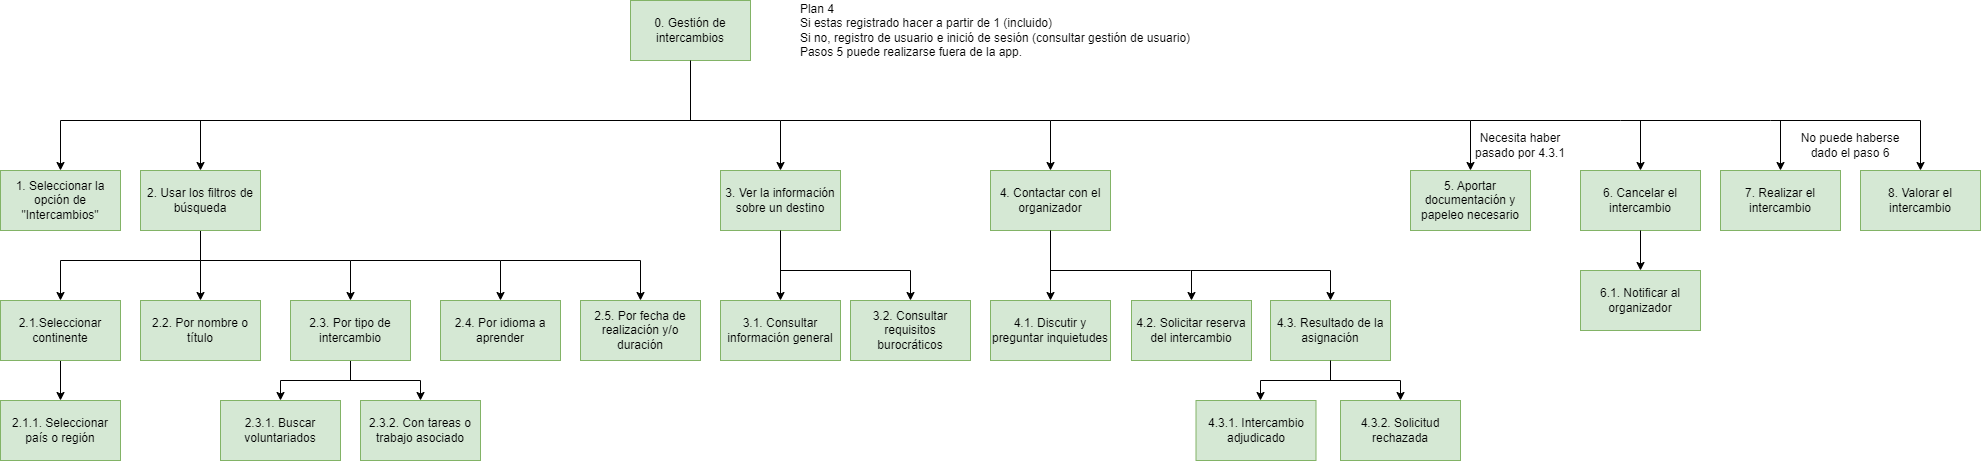

The diagram above was exported from draw.io. Its source (the exported page's mxGraphModel, read from the mxfile embedded in the PNG):
<mxGraphModel dx="1418" dy="820" grid="1" gridSize="10" guides="1" tooltips="1" connect="1" arrows="1" fold="1" page="1" pageScale="1" pageWidth="827" pageHeight="1169" math="0" shadow="0">
  <root>
    <mxCell id="0" />
    <mxCell id="1" parent="0" />
    <mxCell id="9MlCgphlbSjSNt_-1C9d-1" value="0. Gestión de intercambios" style="rounded=0;whiteSpace=wrap;html=1;fillColor=#d5e8d4;strokeColor=#82b366;" parent="1" vertex="1">
      <mxGeometry x="680" y="10" width="120" height="60" as="geometry" />
    </mxCell>
    <mxCell id="9MlCgphlbSjSNt_-1C9d-2" value="1. Seleccionar la opción de &quot;Intercambios&quot;" style="rounded=0;whiteSpace=wrap;html=1;" parent="1" vertex="1">
      <mxGeometry x="50" y="180" width="120" height="60" as="geometry" />
    </mxCell>
    <mxCell id="OqJqIVKsPhDtFeVqwoqi-12" style="edgeStyle=orthogonalEdgeStyle;rounded=0;orthogonalLoop=1;jettySize=auto;html=1;" parent="1" source="OqJqIVKsPhDtFeVqwoqi-1" target="OqJqIVKsPhDtFeVqwoqi-2" edge="1">
      <mxGeometry relative="1" as="geometry">
        <Array as="points">
          <mxPoint x="250" y="270" />
          <mxPoint x="110" y="270" />
        </Array>
      </mxGeometry>
    </mxCell>
    <mxCell id="OqJqIVKsPhDtFeVqwoqi-1" value="2. Usar los filtros de búsqueda" style="rounded=0;whiteSpace=wrap;html=1;" parent="1" vertex="1">
      <mxGeometry x="190" y="180" width="120" height="60" as="geometry" />
    </mxCell>
    <mxCell id="OqJqIVKsPhDtFeVqwoqi-2" value="2.1.Seleccionar continente" style="rounded=0;whiteSpace=wrap;html=1;" parent="1" vertex="1">
      <mxGeometry x="50" y="310" width="120" height="60" as="geometry" />
    </mxCell>
    <mxCell id="OqJqIVKsPhDtFeVqwoqi-5" value="3. Ver la información sobre un destino" style="rounded=0;whiteSpace=wrap;html=1;fillColor=#d5e8d4;strokeColor=#82b366;" parent="1" vertex="1">
      <mxGeometry x="770" y="180" width="120" height="60" as="geometry" />
    </mxCell>
    <mxCell id="OqJqIVKsPhDtFeVqwoqi-6" value="4. Contactar con el organizador" style="rounded=0;whiteSpace=wrap;html=1;fillColor=#d5e8d4;strokeColor=#82b366;" parent="1" vertex="1">
      <mxGeometry x="1040" y="180" width="120" height="60" as="geometry" />
    </mxCell>
    <mxCell id="V9w6B50yZXw4sSbPj9X7-1" value="2.1.1. Seleccionar país o región" style="rounded=0;whiteSpace=wrap;html=1;" parent="1" vertex="1">
      <mxGeometry x="50" y="410" width="120" height="60" as="geometry" />
    </mxCell>
    <mxCell id="V9w6B50yZXw4sSbPj9X7-2" value="2.2. Por nombre o título" style="rounded=0;whiteSpace=wrap;html=1;" parent="1" vertex="1">
      <mxGeometry x="190" y="310" width="120" height="60" as="geometry" />
    </mxCell>
    <mxCell id="V9w6B50yZXw4sSbPj9X7-4" value="" style="endArrow=classic;html=1;rounded=0;entryX=0.5;entryY=0;entryDx=0;entryDy=0;" parent="1" target="V9w6B50yZXw4sSbPj9X7-2" edge="1">
      <mxGeometry width="50" height="50" relative="1" as="geometry">
        <mxPoint x="250" y="270" as="sourcePoint" />
        <mxPoint x="400" y="280" as="targetPoint" />
        <Array as="points" />
      </mxGeometry>
    </mxCell>
    <mxCell id="V9w6B50yZXw4sSbPj9X7-5" value="2.3. Por tipo de intercambio" style="rounded=0;whiteSpace=wrap;html=1;" parent="1" vertex="1">
      <mxGeometry x="340" y="310" width="120" height="60" as="geometry" />
    </mxCell>
    <mxCell id="V9w6B50yZXw4sSbPj9X7-6" value="" style="endArrow=classic;html=1;rounded=0;entryX=0.5;entryY=0;entryDx=0;entryDy=0;" parent="1" target="V9w6B50yZXw4sSbPj9X7-5" edge="1">
      <mxGeometry width="50" height="50" relative="1" as="geometry">
        <mxPoint x="400" y="270" as="sourcePoint" />
        <mxPoint x="400" y="270" as="targetPoint" />
      </mxGeometry>
    </mxCell>
    <mxCell id="V9w6B50yZXw4sSbPj9X7-7" value="" style="endArrow=none;html=1;rounded=0;" parent="1" edge="1">
      <mxGeometry width="50" height="50" relative="1" as="geometry">
        <mxPoint x="250" y="270" as="sourcePoint" />
        <mxPoint x="400" y="270" as="targetPoint" />
      </mxGeometry>
    </mxCell>
    <mxCell id="V9w6B50yZXw4sSbPj9X7-8" value="" style="endArrow=classic;html=1;rounded=0;entryX=0.5;entryY=0;entryDx=0;entryDy=0;exitX=0.5;exitY=1;exitDx=0;exitDy=0;" parent="1" source="OqJqIVKsPhDtFeVqwoqi-2" target="V9w6B50yZXw4sSbPj9X7-1" edge="1">
      <mxGeometry width="50" height="50" relative="1" as="geometry">
        <mxPoint x="350" y="320" as="sourcePoint" />
        <mxPoint x="400" y="270" as="targetPoint" />
      </mxGeometry>
    </mxCell>
    <mxCell id="V9w6B50yZXw4sSbPj9X7-9" value="2.3.1. Buscar voluntariados" style="rounded=0;whiteSpace=wrap;html=1;" parent="1" vertex="1">
      <mxGeometry x="270" y="410" width="120" height="60" as="geometry" />
    </mxCell>
    <mxCell id="V9w6B50yZXw4sSbPj9X7-10" value="" style="endArrow=classic;html=1;rounded=0;entryX=0.5;entryY=0;entryDx=0;entryDy=0;" parent="1" target="V9w6B50yZXw4sSbPj9X7-9" edge="1">
      <mxGeometry width="50" height="50" relative="1" as="geometry">
        <mxPoint x="330" y="390" as="sourcePoint" />
        <mxPoint x="400" y="260" as="targetPoint" />
      </mxGeometry>
    </mxCell>
    <mxCell id="V9w6B50yZXw4sSbPj9X7-11" value="2.3.2. Con tareas o trabajo asociado" style="rounded=0;whiteSpace=wrap;html=1;" parent="1" vertex="1">
      <mxGeometry x="410" y="410" width="120" height="60" as="geometry" />
    </mxCell>
    <mxCell id="V9w6B50yZXw4sSbPj9X7-12" value="" style="endArrow=classic;html=1;rounded=0;entryX=0.5;entryY=0;entryDx=0;entryDy=0;" parent="1" target="V9w6B50yZXw4sSbPj9X7-11" edge="1">
      <mxGeometry width="50" height="50" relative="1" as="geometry">
        <mxPoint x="470" y="390" as="sourcePoint" />
        <mxPoint x="400" y="260" as="targetPoint" />
      </mxGeometry>
    </mxCell>
    <mxCell id="V9w6B50yZXw4sSbPj9X7-13" value="" style="endArrow=none;html=1;rounded=0;" parent="1" edge="1">
      <mxGeometry width="50" height="50" relative="1" as="geometry">
        <mxPoint x="470" y="390" as="sourcePoint" />
        <mxPoint x="330" y="390" as="targetPoint" />
      </mxGeometry>
    </mxCell>
    <mxCell id="V9w6B50yZXw4sSbPj9X7-14" value="" style="endArrow=none;html=1;rounded=0;entryX=0.5;entryY=1;entryDx=0;entryDy=0;" parent="1" target="V9w6B50yZXw4sSbPj9X7-5" edge="1">
      <mxGeometry width="50" height="50" relative="1" as="geometry">
        <mxPoint x="400" y="390" as="sourcePoint" />
        <mxPoint x="400" y="260" as="targetPoint" />
      </mxGeometry>
    </mxCell>
    <mxCell id="V9w6B50yZXw4sSbPj9X7-15" value="2.4. Por idioma a aprender" style="rounded=0;whiteSpace=wrap;html=1;" parent="1" vertex="1">
      <mxGeometry x="490" y="310" width="120" height="60" as="geometry" />
    </mxCell>
    <mxCell id="V9w6B50yZXw4sSbPj9X7-16" value="" style="endArrow=classic;html=1;rounded=0;entryX=0.5;entryY=0;entryDx=0;entryDy=0;" parent="1" target="V9w6B50yZXw4sSbPj9X7-15" edge="1">
      <mxGeometry width="50" height="50" relative="1" as="geometry">
        <mxPoint x="550" y="270" as="sourcePoint" />
        <mxPoint x="340" y="230" as="targetPoint" />
      </mxGeometry>
    </mxCell>
    <mxCell id="V9w6B50yZXw4sSbPj9X7-17" value="" style="endArrow=none;html=1;rounded=0;" parent="1" edge="1">
      <mxGeometry width="50" height="50" relative="1" as="geometry">
        <mxPoint x="400" y="270" as="sourcePoint" />
        <mxPoint x="550" y="270" as="targetPoint" />
      </mxGeometry>
    </mxCell>
    <mxCell id="V9w6B50yZXw4sSbPj9X7-19" value="2.5. Por fecha de realización y/o duración" style="rounded=0;whiteSpace=wrap;html=1;fillColor=#d5e8d4;strokeColor=#82b366;" parent="1" vertex="1">
      <mxGeometry x="630" y="310" width="120" height="60" as="geometry" />
    </mxCell>
    <mxCell id="V9w6B50yZXw4sSbPj9X7-20" value="" style="endArrow=classic;html=1;rounded=0;entryX=0.5;entryY=0;entryDx=0;entryDy=0;" parent="1" target="V9w6B50yZXw4sSbPj9X7-19" edge="1">
      <mxGeometry width="50" height="50" relative="1" as="geometry">
        <mxPoint x="550" y="270" as="sourcePoint" />
        <mxPoint x="510" y="230" as="targetPoint" />
        <Array as="points">
          <mxPoint x="690" y="270" />
        </Array>
      </mxGeometry>
    </mxCell>
    <mxCell id="V9w6B50yZXw4sSbPj9X7-21" value="" style="endArrow=classic;html=1;rounded=0;entryX=0.5;entryY=0;entryDx=0;entryDy=0;" parent="1" target="OqJqIVKsPhDtFeVqwoqi-5" edge="1">
      <mxGeometry width="50" height="50" relative="1" as="geometry">
        <mxPoint x="830" y="130" as="sourcePoint" />
        <mxPoint x="680" y="220" as="targetPoint" />
      </mxGeometry>
    </mxCell>
    <mxCell id="V9w6B50yZXw4sSbPj9X7-22" value="" style="endArrow=none;html=1;rounded=0;" parent="1" edge="1">
      <mxGeometry width="50" height="50" relative="1" as="geometry">
        <mxPoint x="830" y="130" as="sourcePoint" />
        <mxPoint x="110" y="130" as="targetPoint" />
      </mxGeometry>
    </mxCell>
    <mxCell id="V9w6B50yZXw4sSbPj9X7-23" value="3.1. Consultar información general" style="rounded=0;whiteSpace=wrap;html=1;fillColor=#d5e8d4;strokeColor=#82b366;" parent="1" vertex="1">
      <mxGeometry x="770" y="310" width="120" height="60" as="geometry" />
    </mxCell>
    <mxCell id="V9w6B50yZXw4sSbPj9X7-24" value="" style="endArrow=classic;html=1;rounded=0;entryX=0.5;entryY=0;entryDx=0;entryDy=0;exitX=0.5;exitY=1;exitDx=0;exitDy=0;" parent="1" source="OqJqIVKsPhDtFeVqwoqi-5" target="V9w6B50yZXw4sSbPj9X7-23" edge="1">
      <mxGeometry width="50" height="50" relative="1" as="geometry">
        <mxPoint x="630" y="270" as="sourcePoint" />
        <mxPoint x="680" y="220" as="targetPoint" />
      </mxGeometry>
    </mxCell>
    <mxCell id="V9w6B50yZXw4sSbPj9X7-25" value="3.2. Consultar requisitos burocráticos" style="rounded=0;whiteSpace=wrap;html=1;fillColor=#d5e8d4;strokeColor=#82b366;" parent="1" vertex="1">
      <mxGeometry x="900" y="310" width="120" height="60" as="geometry" />
    </mxCell>
    <mxCell id="V9w6B50yZXw4sSbPj9X7-26" value="" style="endArrow=classic;html=1;rounded=0;entryX=0.5;entryY=0;entryDx=0;entryDy=0;" parent="1" target="V9w6B50yZXw4sSbPj9X7-25" edge="1">
      <mxGeometry width="50" height="50" relative="1" as="geometry">
        <mxPoint x="960" y="280" as="sourcePoint" />
        <mxPoint x="680" y="200" as="targetPoint" />
      </mxGeometry>
    </mxCell>
    <mxCell id="V9w6B50yZXw4sSbPj9X7-27" value="" style="endArrow=none;html=1;rounded=0;" parent="1" edge="1">
      <mxGeometry width="50" height="50" relative="1" as="geometry">
        <mxPoint x="830" y="280" as="sourcePoint" />
        <mxPoint x="960" y="280" as="targetPoint" />
      </mxGeometry>
    </mxCell>
    <mxCell id="V9w6B50yZXw4sSbPj9X7-28" value="4.1. Discutir y preguntar inquietudes" style="rounded=0;whiteSpace=wrap;html=1;fillColor=#d5e8d4;strokeColor=#82b366;" parent="1" vertex="1">
      <mxGeometry x="1040" y="310" width="120" height="60" as="geometry" />
    </mxCell>
    <mxCell id="V9w6B50yZXw4sSbPj9X7-29" value="4.2. Solicitar reserva del intercambio" style="rounded=0;whiteSpace=wrap;html=1;fillColor=#d5e8d4;strokeColor=#82b366;" parent="1" vertex="1">
      <mxGeometry x="1181" y="310" width="120" height="60" as="geometry" />
    </mxCell>
    <mxCell id="V9w6B50yZXw4sSbPj9X7-30" value="" style="endArrow=classic;html=1;rounded=0;entryX=0.5;entryY=0;entryDx=0;entryDy=0;exitX=0.5;exitY=1;exitDx=0;exitDy=0;" parent="1" source="OqJqIVKsPhDtFeVqwoqi-6" target="V9w6B50yZXw4sSbPj9X7-28" edge="1">
      <mxGeometry width="50" height="50" relative="1" as="geometry">
        <mxPoint x="1000" y="230" as="sourcePoint" />
        <mxPoint x="1050" y="180" as="targetPoint" />
      </mxGeometry>
    </mxCell>
    <mxCell id="V9w6B50yZXw4sSbPj9X7-31" value="" style="endArrow=classic;html=1;rounded=0;entryX=0.5;entryY=0;entryDx=0;entryDy=0;" parent="1" target="V9w6B50yZXw4sSbPj9X7-29" edge="1">
      <mxGeometry width="50" height="50" relative="1" as="geometry">
        <mxPoint x="1241" y="280" as="sourcePoint" />
        <mxPoint x="1050" y="180" as="targetPoint" />
      </mxGeometry>
    </mxCell>
    <mxCell id="V9w6B50yZXw4sSbPj9X7-32" value="" style="endArrow=none;html=1;rounded=0;" parent="1" edge="1">
      <mxGeometry width="50" height="50" relative="1" as="geometry">
        <mxPoint x="1100" y="280" as="sourcePoint" />
        <mxPoint x="1240" y="280" as="targetPoint" />
      </mxGeometry>
    </mxCell>
    <mxCell id="V9w6B50yZXw4sSbPj9X7-33" value="" style="endArrow=classic;html=1;rounded=0;entryX=0.5;entryY=0;entryDx=0;entryDy=0;" parent="1" target="OqJqIVKsPhDtFeVqwoqi-6" edge="1">
      <mxGeometry width="50" height="50" relative="1" as="geometry">
        <mxPoint x="1100" y="130" as="sourcePoint" />
        <mxPoint x="1050" y="180" as="targetPoint" />
      </mxGeometry>
    </mxCell>
    <mxCell id="V9w6B50yZXw4sSbPj9X7-34" value="" style="endArrow=none;html=1;rounded=0;" parent="1" edge="1">
      <mxGeometry width="50" height="50" relative="1" as="geometry">
        <mxPoint x="1100" y="130" as="sourcePoint" />
        <mxPoint x="830" y="130" as="targetPoint" />
      </mxGeometry>
    </mxCell>
    <mxCell id="V9w6B50yZXw4sSbPj9X7-35" value="5. Aportar documentación y papeleo necesario" style="rounded=0;whiteSpace=wrap;html=1;fillColor=#d5e8d4;strokeColor=#82b366;" parent="1" vertex="1">
      <mxGeometry x="1460" y="180" width="120" height="60" as="geometry" />
    </mxCell>
    <mxCell id="V9w6B50yZXw4sSbPj9X7-36" value="4.3. Resultado de la asignación" style="rounded=0;whiteSpace=wrap;html=1;fillColor=#d5e8d4;strokeColor=#82b366;" parent="1" vertex="1">
      <mxGeometry x="1320" y="310" width="120" height="60" as="geometry" />
    </mxCell>
    <mxCell id="V9w6B50yZXw4sSbPj9X7-37" value="" style="endArrow=classic;html=1;rounded=0;entryX=0.5;entryY=0;entryDx=0;entryDy=0;" parent="1" target="V9w6B50yZXw4sSbPj9X7-36" edge="1">
      <mxGeometry width="50" height="50" relative="1" as="geometry">
        <mxPoint x="1380" y="280" as="sourcePoint" />
        <mxPoint x="1280" y="150" as="targetPoint" />
      </mxGeometry>
    </mxCell>
    <mxCell id="V9w6B50yZXw4sSbPj9X7-38" value="" style="endArrow=none;html=1;rounded=0;" parent="1" edge="1">
      <mxGeometry width="50" height="50" relative="1" as="geometry">
        <mxPoint x="1240" y="280" as="sourcePoint" />
        <mxPoint x="1380" y="280" as="targetPoint" />
      </mxGeometry>
    </mxCell>
    <mxCell id="V9w6B50yZXw4sSbPj9X7-39" value="" style="endArrow=classic;html=1;rounded=0;entryX=0.5;entryY=0;entryDx=0;entryDy=0;" parent="1" target="V9w6B50yZXw4sSbPj9X7-35" edge="1">
      <mxGeometry width="50" height="50" relative="1" as="geometry">
        <mxPoint x="1520" y="130" as="sourcePoint" />
        <mxPoint x="1280" y="150" as="targetPoint" />
      </mxGeometry>
    </mxCell>
    <mxCell id="V9w6B50yZXw4sSbPj9X7-40" value="" style="endArrow=none;html=1;rounded=0;" parent="1" edge="1">
      <mxGeometry width="50" height="50" relative="1" as="geometry">
        <mxPoint x="1520" y="130" as="sourcePoint" />
        <mxPoint x="1100" y="130" as="targetPoint" />
      </mxGeometry>
    </mxCell>
    <mxCell id="V9w6B50yZXw4sSbPj9X7-41" value="" style="endArrow=classic;html=1;rounded=0;entryX=0.5;entryY=0;entryDx=0;entryDy=0;" parent="1" target="9MlCgphlbSjSNt_-1C9d-2" edge="1">
      <mxGeometry width="50" height="50" relative="1" as="geometry">
        <mxPoint x="110" y="130" as="sourcePoint" />
        <mxPoint x="820" y="150" as="targetPoint" />
      </mxGeometry>
    </mxCell>
    <mxCell id="V9w6B50yZXw4sSbPj9X7-42" value="" style="endArrow=classic;html=1;rounded=0;entryX=0.5;entryY=0;entryDx=0;entryDy=0;" parent="1" target="OqJqIVKsPhDtFeVqwoqi-1" edge="1">
      <mxGeometry width="50" height="50" relative="1" as="geometry">
        <mxPoint x="250" y="130" as="sourcePoint" />
        <mxPoint x="820" y="150" as="targetPoint" />
      </mxGeometry>
    </mxCell>
    <mxCell id="V9w6B50yZXw4sSbPj9X7-44" value="" style="endArrow=none;html=1;rounded=0;entryX=0.5;entryY=1;entryDx=0;entryDy=0;" parent="1" target="9MlCgphlbSjSNt_-1C9d-1" edge="1">
      <mxGeometry width="50" height="50" relative="1" as="geometry">
        <mxPoint x="740" y="130" as="sourcePoint" />
        <mxPoint x="820" y="150" as="targetPoint" />
      </mxGeometry>
    </mxCell>
    <mxCell id="V9w6B50yZXw4sSbPj9X7-45" value="7. Realizar el intercambio" style="rounded=0;whiteSpace=wrap;html=1;fillColor=#d5e8d4;strokeColor=#82b366;" parent="1" vertex="1">
      <mxGeometry x="1770" y="180" width="120" height="60" as="geometry" />
    </mxCell>
    <mxCell id="V9w6B50yZXw4sSbPj9X7-46" value="" style="endArrow=classic;html=1;rounded=0;entryX=0.5;entryY=0;entryDx=0;entryDy=0;" parent="1" target="V9w6B50yZXw4sSbPj9X7-45" edge="1">
      <mxGeometry width="50" height="50" relative="1" as="geometry">
        <mxPoint x="1830" y="130" as="sourcePoint" />
        <mxPoint x="1440" y="150" as="targetPoint" />
      </mxGeometry>
    </mxCell>
    <mxCell id="V9w6B50yZXw4sSbPj9X7-47" value="" style="endArrow=none;html=1;rounded=0;" parent="1" edge="1">
      <mxGeometry width="50" height="50" relative="1" as="geometry">
        <mxPoint x="1670" y="130" as="sourcePoint" />
        <mxPoint x="1520" y="130" as="targetPoint" />
      </mxGeometry>
    </mxCell>
    <mxCell id="V9w6B50yZXw4sSbPj9X7-48" value="8. Valorar el intercambio" style="rounded=0;whiteSpace=wrap;html=1;fillColor=#d5e8d4;strokeColor=#82b366;" parent="1" vertex="1">
      <mxGeometry x="1910" y="180" width="120" height="60" as="geometry" />
    </mxCell>
    <mxCell id="V9w6B50yZXw4sSbPj9X7-49" value="" style="endArrow=classic;html=1;rounded=0;entryX=0.5;entryY=0;entryDx=0;entryDy=0;" parent="1" target="V9w6B50yZXw4sSbPj9X7-48" edge="1">
      <mxGeometry width="50" height="50" relative="1" as="geometry">
        <mxPoint x="1820" y="130" as="sourcePoint" />
        <mxPoint x="1440" y="150" as="targetPoint" />
        <Array as="points">
          <mxPoint x="1970" y="130" />
        </Array>
      </mxGeometry>
    </mxCell>
    <mxCell id="V9w6B50yZXw4sSbPj9X7-50" value="" style="endArrow=none;html=1;rounded=0;" parent="1" edge="1">
      <mxGeometry width="50" height="50" relative="1" as="geometry">
        <mxPoint x="1820" y="130" as="sourcePoint" />
        <mxPoint x="1670" y="130" as="targetPoint" />
      </mxGeometry>
    </mxCell>
    <mxCell id="V9w6B50yZXw4sSbPj9X7-52" value="Necesita haber pasado por 4.3.1" style="text;html=1;strokeColor=none;fillColor=none;align=center;verticalAlign=middle;whiteSpace=wrap;rounded=0;" parent="1" vertex="1">
      <mxGeometry x="1510" y="140" width="120" height="30" as="geometry" />
    </mxCell>
    <mxCell id="V9w6B50yZXw4sSbPj9X7-54" value="&lt;div style=&quot;text-align: left;&quot;&gt;&lt;span style=&quot;background-color: initial;&quot;&gt;Plan 4&lt;/span&gt;&lt;/div&gt;&lt;div style=&quot;border-color: var(--border-color); text-align: left;&quot;&gt;&lt;span style=&quot;border-color: var(--border-color); background-color: initial;&quot;&gt;Si estas registrado hacer a partir de 1 (incluido)&lt;/span&gt;&lt;/div&gt;&lt;div style=&quot;border-color: var(--border-color); text-align: left;&quot;&gt;&lt;span style=&quot;border-color: var(--border-color); background-color: initial;&quot;&gt;Si no, registro de usuario e inició de sesión (consultar gestión de usuario)&lt;/span&gt;&lt;/div&gt;&lt;div style=&quot;border-color: var(--border-color); text-align: left;&quot;&gt;Pasos 5 puede realizarse fuera de la app.&lt;/div&gt;" style="text;html=1;strokeColor=none;fillColor=none;align=center;verticalAlign=middle;whiteSpace=wrap;rounded=0;" parent="1" vertex="1">
      <mxGeometry x="820" y="10" width="450" height="60" as="geometry" />
    </mxCell>
    <mxCell id="V9w6B50yZXw4sSbPj9X7-55" value="4.3.1. Intercambio adjudicado" style="rounded=0;whiteSpace=wrap;html=1;fillColor=#d5e8d4;strokeColor=#82b366;" parent="1" vertex="1">
      <mxGeometry x="1245.5" y="410" width="120" height="60" as="geometry" />
    </mxCell>
    <mxCell id="V9w6B50yZXw4sSbPj9X7-56" value="4.3.2. Solicitud rechazada" style="rounded=0;whiteSpace=wrap;html=1;fillColor=#d5e8d4;strokeColor=#82b366;" parent="1" vertex="1">
      <mxGeometry x="1390" y="410" width="120" height="60" as="geometry" />
    </mxCell>
    <mxCell id="V9w6B50yZXw4sSbPj9X7-59" value="" style="endArrow=none;html=1;rounded=0;" parent="1" edge="1">
      <mxGeometry width="50" height="50" relative="1" as="geometry">
        <mxPoint x="1310" y="390" as="sourcePoint" />
        <mxPoint x="1450" y="390" as="targetPoint" />
      </mxGeometry>
    </mxCell>
    <mxCell id="V9w6B50yZXw4sSbPj9X7-60" value="" style="endArrow=none;html=1;rounded=0;entryX=0.5;entryY=1;entryDx=0;entryDy=0;" parent="1" target="V9w6B50yZXw4sSbPj9X7-36" edge="1">
      <mxGeometry width="50" height="50" relative="1" as="geometry">
        <mxPoint x="1380" y="390" as="sourcePoint" />
        <mxPoint x="1320" y="270" as="targetPoint" />
      </mxGeometry>
    </mxCell>
    <mxCell id="V9w6B50yZXw4sSbPj9X7-61" value="" style="endArrow=classic;html=1;rounded=0;" parent="1" edge="1">
      <mxGeometry width="50" height="50" relative="1" as="geometry">
        <mxPoint x="1310" y="390" as="sourcePoint" />
        <mxPoint x="1310" y="410" as="targetPoint" />
      </mxGeometry>
    </mxCell>
    <mxCell id="V9w6B50yZXw4sSbPj9X7-62" value="" style="endArrow=classic;html=1;rounded=0;entryX=0.5;entryY=0;entryDx=0;entryDy=0;" parent="1" target="V9w6B50yZXw4sSbPj9X7-56" edge="1">
      <mxGeometry width="50" height="50" relative="1" as="geometry">
        <mxPoint x="1450" y="390" as="sourcePoint" />
        <mxPoint x="1330" y="300" as="targetPoint" />
      </mxGeometry>
    </mxCell>
    <mxCell id="V9w6B50yZXw4sSbPj9X7-63" value="6. Cancelar el intercambio" style="rounded=0;whiteSpace=wrap;html=1;fillColor=#d5e8d4;strokeColor=#82b366;" parent="1" vertex="1">
      <mxGeometry x="1630" y="180" width="120" height="60" as="geometry" />
    </mxCell>
    <mxCell id="V9w6B50yZXw4sSbPj9X7-64" value="" style="endArrow=classic;html=1;rounded=0;entryX=0.5;entryY=0;entryDx=0;entryDy=0;" parent="1" target="V9w6B50yZXw4sSbPj9X7-63" edge="1">
      <mxGeometry width="50" height="50" relative="1" as="geometry">
        <mxPoint x="1690" y="130" as="sourcePoint" />
        <mxPoint x="1840" y="190" as="targetPoint" />
      </mxGeometry>
    </mxCell>
    <mxCell id="V9w6B50yZXw4sSbPj9X7-65" value="No puede haberse dado el paso 6" style="text;html=1;strokeColor=none;fillColor=none;align=center;verticalAlign=middle;whiteSpace=wrap;rounded=0;" parent="1" vertex="1">
      <mxGeometry x="1840" y="140" width="120" height="30" as="geometry" />
    </mxCell>
    <mxCell id="V9w6B50yZXw4sSbPj9X7-66" value="6.1. Notificar al organizador" style="rounded=0;whiteSpace=wrap;html=1;fillColor=#d5e8d4;strokeColor=#82b366;" parent="1" vertex="1">
      <mxGeometry x="1630" y="280" width="120" height="60" as="geometry" />
    </mxCell>
    <mxCell id="V9w6B50yZXw4sSbPj9X7-67" value="" style="endArrow=classic;html=1;rounded=0;entryX=0.5;entryY=0;entryDx=0;entryDy=0;exitX=0.5;exitY=1;exitDx=0;exitDy=0;" parent="1" source="V9w6B50yZXw4sSbPj9X7-63" target="V9w6B50yZXw4sSbPj9X7-66" edge="1">
      <mxGeometry width="50" height="50" relative="1" as="geometry">
        <mxPoint x="1610" y="260" as="sourcePoint" />
        <mxPoint x="1630" y="260" as="targetPoint" />
      </mxGeometry>
    </mxCell>
    <mxCell id="V9w6B50yZXw4sSbPj9X7-69" value="1. Seleccionar la opción de &quot;Intercambios&quot;" style="rounded=0;whiteSpace=wrap;html=1;fillColor=#d5e8d4;strokeColor=#82b366;" parent="1" vertex="1">
      <mxGeometry x="50" y="180" width="120" height="60" as="geometry" />
    </mxCell>
    <mxCell id="V9w6B50yZXw4sSbPj9X7-70" value="2.1.Seleccionar continente" style="rounded=0;whiteSpace=wrap;html=1;fillColor=#d5e8d4;strokeColor=#82b366;" parent="1" vertex="1">
      <mxGeometry x="50" y="310" width="120" height="60" as="geometry" />
    </mxCell>
    <mxCell id="V9w6B50yZXw4sSbPj9X7-71" value="2.1.1. Seleccionar país o región" style="rounded=0;whiteSpace=wrap;html=1;fillColor=#d5e8d4;strokeColor=#82b366;" parent="1" vertex="1">
      <mxGeometry x="50" y="410" width="120" height="60" as="geometry" />
    </mxCell>
    <mxCell id="V9w6B50yZXw4sSbPj9X7-72" value="2.2. Por nombre o título" style="rounded=0;whiteSpace=wrap;html=1;fillColor=#d5e8d4;strokeColor=#82b366;" parent="1" vertex="1">
      <mxGeometry x="190" y="310" width="120" height="60" as="geometry" />
    </mxCell>
    <mxCell id="V9w6B50yZXw4sSbPj9X7-73" value="2. Usar los filtros de búsqueda" style="rounded=0;whiteSpace=wrap;html=1;fillColor=#d5e8d4;strokeColor=#82b366;" parent="1" vertex="1">
      <mxGeometry x="190" y="180" width="120" height="60" as="geometry" />
    </mxCell>
    <mxCell id="V9w6B50yZXw4sSbPj9X7-74" value="2.3. Por tipo de intercambio" style="rounded=0;whiteSpace=wrap;html=1;fillColor=#d5e8d4;strokeColor=#82b366;" parent="1" vertex="1">
      <mxGeometry x="340" y="310" width="120" height="60" as="geometry" />
    </mxCell>
    <mxCell id="V9w6B50yZXw4sSbPj9X7-75" value="2.3.1. Buscar voluntariados" style="rounded=0;whiteSpace=wrap;html=1;fillColor=#d5e8d4;strokeColor=#82b366;" parent="1" vertex="1">
      <mxGeometry x="270" y="410" width="120" height="60" as="geometry" />
    </mxCell>
    <mxCell id="V9w6B50yZXw4sSbPj9X7-76" value="2.3.2. Con tareas o trabajo asociado" style="rounded=0;whiteSpace=wrap;html=1;fillColor=#d5e8d4;strokeColor=#82b366;" parent="1" vertex="1">
      <mxGeometry x="410" y="410" width="120" height="60" as="geometry" />
    </mxCell>
    <mxCell id="V9w6B50yZXw4sSbPj9X7-77" value="2.4. Por idioma a aprender" style="rounded=0;whiteSpace=wrap;html=1;fillColor=#d5e8d4;strokeColor=#82b366;" parent="1" vertex="1">
      <mxGeometry x="490" y="310" width="120" height="60" as="geometry" />
    </mxCell>
  </root>
</mxGraphModel>